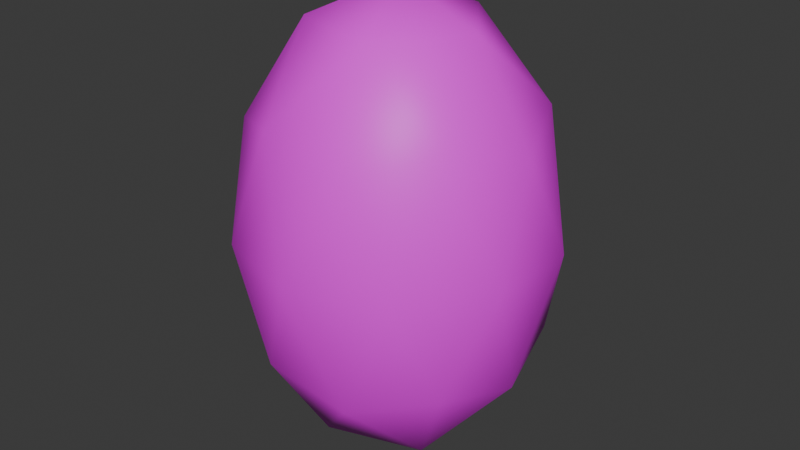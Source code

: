 # Source: Tree3.blend  (saved by Blender 4.0.36; exported with 4.5.12 LTS)
import bpy
from mathutils import Matrix  # noqa: F401  (used for matrix-valued properties, if any)

bpy.ops.wm.read_factory_settings(use_empty=True)
scene = bpy.context.scene
scene.name = 'Scene'

# ---- collections
col_collection = bpy.data.collections.new('Collection'); scene.collection.children.link(col_collection)

# ---- images (referenced by path relative to the original .blend; pixels are not part of the script)
import os
ASSET_DIR = os.environ.get("B2B_ASSET_DIR", "")  # directory of the original .blend (textures are referenced by path, not embedded)
HERE = os.path.dirname(os.path.abspath(__file__))  # packed textures are extracted next to this script under _unpacked/

def load_image(name, relpath, width, height, colorspace="sRGB"):
    """Load a texture the original file referenced (path relative to the .blend, or extracted next to this script)."""
    p = next((c for c in (os.path.join(HERE, relpath), os.path.join(ASSET_DIR, relpath)) if relpath and os.path.exists(c)), "")
    if p:
        img = bpy.data.images.load(p, check_existing=True)
        img.name = name
    else:  # same state as the original file: an image datablock whose file is absent (Cycles renders it pink)
        img = bpy.data.images.new(name, width, height)
        img.source = "FILE"
        img.filepath = "//" + (relpath or name)
    img.colorspace_settings.name = colorspace
    return img
img_df_colorpalette_png = load_image('DF_ColorPalette.png', 'DF_ColorPalette.png', 1024, 1024, 'sRGB')

# ---- materials (node trees are filled in below, after node groups)
mat_material = bpy.data.materials.new('Material')
mat_material.use_transparent_shadow = False

# ---- node groups
ng_auto_smooth = bpy.data.node_groups.new('Auto Smooth', 'GeometryNodeTree')
_s = ng_auto_smooth.interface.new_socket(name='Geometry', in_out='OUTPUT', socket_type='NodeSocketGeometry')
_s = ng_auto_smooth.interface.new_socket(name='Geometry', in_out='INPUT', socket_type='NodeSocketGeometry')
_s = ng_auto_smooth.interface.new_socket(name='Angle', in_out='INPUT', socket_type='NodeSocketFloat')
_s.subtype = 'ANGLE'
_s.min_value = 0.0
_s.max_value = 3.142
ng_auto_smooth.is_modifier = True
_N = ng_auto_smooth.nodes; _L = ng_auto_smooth.links
n0 = _N.new('NodeGroupOutput'); n0.name = 'Group Output'; n0.location = (480, -100)
n1 = _N.new('NodeGroupInput'); n1.name = 'Group Input'; n1.location = (-420, -300)
n2 = _N.new('NodeGroupInput'); n2.name = 'Group Input.001'; n2.location = (-60, -100)
n3 = _N.new('GeometryNodeSetShadeSmooth'); n3.name = 'Set Shade Smooth'; n3.location = (120, -100)
n3.domain = 'EDGE'
n4 = _N.new('GeometryNodeSetShadeSmooth'); n4.name = 'Set Shade Smooth.001'; n4.location = (300, -100)
n5 = _N.new('GeometryNodeInputMeshEdgeAngle'); n5.name = 'Edge Angle'; n5.location = (-420, -220)
n6 = _N.new('GeometryNodeInputEdgeSmooth'); n6.name = 'Is Edge Smooth'; n6.location = (-60, -160)
n7 = _N.new('GeometryNodeInputShadeSmooth'); n7.name = 'Is Face Smooth'; n7.location = (-240, -340)
n8 = _N.new('FunctionNodeBooleanMath'); n8.name = 'Boolean Math'; n8.location = (-60, -220)
n9 = _N.new('FunctionNodeCompare'); n9.name = 'Compare'; n9.location = (-240, -180)
n9.operation = 'LESS_EQUAL'
_L.new(n5.outputs[0], n9.inputs[0])
_L.new(n4.outputs[0], n0.inputs[0])
_L.new(n1.outputs[1], n9.inputs[1])
_L.new(n9.outputs[0], n8.inputs[0])
_L.new(n7.outputs[0], n8.inputs[1])
_L.new(n2.outputs[0], n3.inputs[0])
_L.new(n6.outputs[0], n3.inputs[1])
_L.new(n3.outputs[0], n4.inputs[0])
_L.new(n8.outputs[0], n3.inputs[2])
n0.is_active_output = True

# ---- material node trees
mat_material.use_nodes = True; mat_material.node_tree.nodes.clear()
_N = mat_material.node_tree.nodes; _L = mat_material.node_tree.links
n0 = _N.new('ShaderNodeBsdfPrincipled'); n0.name = 'Principled BSDF'; n0.location = (10, 300)
n0.inputs[3].default_value = 1.45
n1 = _N.new('ShaderNodeOutputMaterial'); n1.name = 'Material Output'; n1.location = (300, 300)
n2 = _N.new('ShaderNodeTexImage'); n2.name = 'Image Texture'; n2.location = (-382, 159)
n2.image = img_df_colorpalette_png
n2.interpolation = 'Closest'
_L.new(n0.outputs[0], n1.inputs[0])
_L.new(n2.outputs[0], n0.inputs[0])
n1.is_active_output = True

# ---- world
world_world = bpy.data.worlds.new('World'); scene.world = world_world
world_world.use_nodes = True; world_world.node_tree.nodes.clear()
_N = world_world.node_tree.nodes; _L = world_world.node_tree.links
n0 = _N.new('ShaderNodeOutputWorld'); n0.name = 'World Output'; n0.location = (300, 300)
n1 = _N.new('ShaderNodeBackground'); n1.name = 'Background'; n1.location = (10, 300)
n1.inputs[0].default_value = (0.05088, 0.05088, 0.05088, 1.0)
_L.new(n1.outputs[0], n0.inputs[0])
n0.is_active_output = True
world_world.color = (0.05088, 0.05088, 0.05088)
world_world.use_sun_shadow = False
world_world.sun_shadow_jitter_overblur = 0.0

# ---- meshes
me_icosphere = bpy.data.meshes.new('Icosphere')
me_icosphere.from_pydata([(0.0, 0.0, 0.0), (0.7236, -0.5257, 0.5528), (-0.2764, -0.8506, 0.5528), (-0.8944, 0.0, 0.5528), (-0.2764, 0.8506, 0.5528), (0.7236, 0.5257, 0.5528), (0.2764, -0.8506, 1.447), (-0.7236, -0.5257, 1.447), (-0.7236, 0.5257, 1.447), (0.2764, 0.8506, 1.447), (0.8944, 0.0, 1.447), (0.0, 0.0, 2.0), (-0.1625, -0.5, 0.1493), (0.4253, -0.309, 0.1493), (0.2629, -0.809, 0.4743), (0.8506, 0.0, 0.4743), (0.4253, 0.309, 0.1493), (-0.5257, 0.0, 0.1493), (-0.6882, -0.5, 0.4743), (-0.1625, 0.5, 0.1493), (-0.6882, 0.5, 0.4743), (0.2629, 0.809, 0.4743), (0.9511, -0.309, 1.0), (0.9511, 0.309, 1.0), (0.0, -1.0, 1.0), (0.5878, -0.809, 1.0), (-0.9511, -0.309, 1.0), (-0.5878, -0.809, 1.0), (-0.5878, 0.809, 1.0), (-0.9511, 0.309, 1.0), (0.5878, 0.809, 1.0), (0.0, 1.0, 1.0), (0.6882, -0.5, 1.526), (-0.2629, -0.809, 1.526), (-0.8506, 0.0, 1.526), (-0.2629, 0.809, 1.526), (0.6882, 0.5, 1.526), (0.1625, -0.5, 1.851), (0.5257, 0.0, 1.851), (-0.4253, -0.309, 1.851), (-0.4253, 0.309, 1.851), (0.1625, 0.5, 1.851)], [], [(0, 13, 12), (1, 13, 15), (0, 12, 17), (0, 17, 19), (0, 19, 16), (1, 15, 22), (2, 14, 24), (3, 18, 26), (4, 20, 28), (5, 21, 30), (1, 22, 25), (2, 24, 27), (3, 26, 29), (4, 28, 31), (5, 30, 23), (6, 32, 37), (7, 33, 39), (8, 34, 40), (9, 35, 41), (10, 36, 38), (38, 41, 11), (38, 36, 41), (36, 9, 41), (41, 40, 11), (41, 35, 40), (35, 8, 40), (40, 39, 11), (40, 34, 39), (34, 7, 39), (39, 37, 11), (39, 33, 37), (33, 6, 37), (37, 38, 11), (37, 32, 38), (32, 10, 38), (23, 36, 10), (23, 30, 36), (30, 9, 36), (31, 35, 9), (31, 28, 35), (28, 8, 35), (29, 34, 8), (29, 26, 34), (26, 7, 34), (27, 33, 7), (27, 24, 33), (24, 6, 33), (25, 32, 6), (25, 22, 32), (22, 10, 32), (30, 31, 9), (30, 21, 31), (21, 4, 31), (28, 29, 8), (28, 20, 29), (20, 3, 29), (26, 27, 7), (26, 18, 27), (18, 2, 27), (24, 25, 6), (24, 14, 25), (14, 1, 25), (22, 23, 10), (22, 15, 23), (15, 5, 23), (16, 21, 5), (16, 19, 21), (19, 4, 21), (19, 20, 4), (19, 17, 20), (17, 3, 20), (17, 18, 3), (17, 12, 18), (12, 2, 18), (15, 16, 5), (15, 13, 16), (13, 0, 16), (12, 14, 2), (12, 13, 14), (13, 1, 14)])
me_icosphere.polygons.foreach_set('use_smooth', [True] * 80)
_uv = me_icosphere.uv_layers.new(name='UVMap')
_uv.uv.foreach_set('vector', [0.3055, 0.7825, 0.3055, 0.7825, 0.3055, 0.7825, 0.3055, 0.7825, 0.3055, 0.7825, 0.3055, 0.7825, 0.3055, 0.7825, 0.3055, 0.7825, 0.3055, 0.7825, 0.3055, 0.7825, 0.3055, 0.7825, 0.3055, 0.7825, 0.3055, 0.7825, 0.3055, 0.7825, 0.3055, 0.7825, 0.3055, 0.7825, 0.3055, 0.7825, 0.3055, 0.7825, 0.3055, 0.7825, 0.3055, 0.7825, 0.3055, 0.7825, 0.3055, 0.7825, 0.3055, 0.7825, 0.3055, 0.7825, 0.3055, 0.7825, 0.3055, 0.7825, 0.3055, 0.7825, 0.3055, 0.7825, 0.3055, 0.7825, 0.3055, 0.7825, 0.3055, 0.7825, 0.3055, 0.7825, 0.3055, 0.7825, 0.3055, 0.7825, 0.3055, 0.7825, 0.3055, 0.7825, 0.3055, 0.7825, 0.3055, 0.7825, 0.3055, 0.7825, 0.3055, 0.7825, 0.3055, 0.7825, 0.3055, 0.7825, 0.3055, 0.7825, 0.3055, 0.7825, 0.3055, 0.7825, 0.3055, 0.7825, 0.3055, 0.7825, 0.3055, 0.7825, 0.3055, 0.7825, 0.3055, 0.7825, 0.3055, 0.7825, 0.3055, 0.7825, 0.3055, 0.7825, 0.3055, 0.7825, 0.3055, 0.7825, 0.3055, 0.7825, 0.3055, 0.7825, 0.3055, 0.7825, 0.3055, 0.7825, 0.3055, 0.7825, 0.3055, 0.7825, 0.3055, 0.7825, 0.3055, 0.7825, 0.3055, 0.7825, 0.3055, 0.7825, 0.3055, 0.7825, 0.3055, 0.7825, 0.3055, 0.7825, 0.3055, 0.7825, 0.3055, 0.7825, 0.3055, 0.7825, 0.3055, 0.7825, 0.3055, 0.7825, 0.3055, 0.7825, 0.3055, 0.7825, 0.3055, 0.7825, 0.3055, 0.7825, 0.3055, 0.7825, 0.3055, 0.7825, 0.3055, 0.7825, 0.3055, 0.7825, 0.3055, 0.7825, 0.3055, 0.7825, 0.3055, 0.7825, 0.3055, 0.7825, 0.3055, 0.7825, 0.3055, 0.7825, 0.3055, 0.7825, 0.3055, 0.7825, 0.3055, 0.7825, 0.3055, 0.7825, 0.3055, 0.7825, 0.3055, 0.7825, 0.3055, 0.7825, 0.3055, 0.7825, 0.3055, 0.7825, 0.3055, 0.7825, 0.3055, 0.7825, 0.3055, 0.7825, 0.3055, 0.7825, 0.3055, 0.7825, 0.3055, 0.7825, 0.3055, 0.7825, 0.3055, 0.7825, 0.3055, 0.7825, 0.3055, 0.7825, 0.3055, 0.7825, 0.3055, 0.7825, 0.3055, 0.7825, 0.3055, 0.7825, 0.3055, 0.7825, 0.3055, 0.7825, 0.3055, 0.7825, 0.3055, 0.7825, 0.3055, 0.7825, 0.3055, 0.7825, 0.3055, 0.7825, 0.3055, 0.7825, 0.3055, 0.7825, 0.3055, 0.7825, 0.3055, 0.7825, 0.3055, 0.7825, 0.3055, 0.7825, 0.3055, 0.7825, 0.3055, 0.7825, 0.3055, 0.7825, 0.3055, 0.7825, 0.3055, 0.7825, 0.3055, 0.7825, 0.3055, 0.7825, 0.3055, 0.7825, 0.3055, 0.7825, 0.3055, 0.7825, 0.3055, 0.7825, 0.3055, 0.7825, 0.3055, 0.7825, 0.3055, 0.7825, 0.3055, 0.7825, 0.3055, 0.7825, 0.3055, 0.7825, 0.3055, 0.7825, 0.3055, 0.7825, 0.3055, 0.7825, 0.3055, 0.7825, 0.3055, 0.7825, 0.3055, 0.7825, 0.3055, 0.7825, 0.3055, 0.7825, 0.3055, 0.7825, 0.3055, 0.7825, 0.3055, 0.7825, 0.3055, 0.7825, 0.3055, 0.7825, 0.3055, 0.7825, 0.3055, 0.7825, 0.3055, 0.7825, 0.3055, 0.7825, 0.3055, 0.7825, 0.3055, 0.7825, 0.3055, 0.7825, 0.3055, 0.7825, 0.3055, 0.7825, 0.3055, 0.7825, 0.3055, 0.7825, 0.3055, 0.7825, 0.3055, 0.7825, 0.3055, 0.7825, 0.3055, 0.7825, 0.3055, 0.7825, 0.3055, 0.7825, 0.3055, 0.7825, 0.3055, 0.7825, 0.3055, 0.7825, 0.3055, 0.7825, 0.3055, 0.7825, 0.3055, 0.7825, 0.3055, 0.7825, 0.3055, 0.7825, 0.3055, 0.7825, 0.3055, 0.7825, 0.3055, 0.7825, 0.3055, 0.7825, 0.3055, 0.7825, 0.3055, 0.7825, 0.3055, 0.7825, 0.3055, 0.7825, 0.3055, 0.7825, 0.3055, 0.7825, 0.3055, 0.7825, 0.3055, 0.7825, 0.3055, 0.7825, 0.3055, 0.7825, 0.3055, 0.7825, 0.3055, 0.7825, 0.3055, 0.7825, 0.3055, 0.7825, 0.3055, 0.7825, 0.3055, 0.7825, 0.3055, 0.7825, 0.3055, 0.7825, 0.3055, 0.7825, 0.3055, 0.7825, 0.3055, 0.7825, 0.3055, 0.7825, 0.3055, 0.7825, 0.3055, 0.7825, 0.3055, 0.7825, 0.3055, 0.7825, 0.3055, 0.7825, 0.3055, 0.7825, 0.3055, 0.7825, 0.3055, 0.7825, 0.3055, 0.7825, 0.3055, 0.7825, 0.3055, 0.7825, 0.3055, 0.7825, 0.3055, 0.7825, 0.3055, 0.7825, 0.3055, 0.7825, 0.3055, 0.7825, 0.3055, 0.7825, 0.3055, 0.7825, 0.3055, 0.7825, 0.3055, 0.7825, 0.3055, 0.7825, 0.3055, 0.7825, 0.3055, 0.7825, 0.3055, 0.7825, 0.3055, 0.7825, 0.3055, 0.7825, 0.3055, 0.7825, 0.3055, 0.7825, 0.3055, 0.7825, 0.3055, 0.7825, 0.3055, 0.7825, 0.3055, 0.7825, 0.3055, 0.7825, 0.3055, 0.7825, 0.3055, 0.7825, 0.3055, 0.7825])
me_icosphere.materials.append(mat_material)
me_icosphere.update()

# ---- objects
ob_tree = bpy.data.objects.new('Tree', me_icosphere)

# ---- transforms, parenting, visibility, modifiers, constraints
ob_tree.location = (0.0, 0.0, 0.0)
ob_tree.scale = (2.0, 2.0, 3.0)
_m = ob_tree.modifiers.new('Auto Smooth', 'NODES')
_m.node_group = ng_auto_smooth
_gi = [s.identifier for s in ng_auto_smooth.interface.items_tree if s.item_type == 'SOCKET' and s.in_out == 'INPUT']
_m[_gi[1]] = 0.5236  # Angle

# ---- collection membership
col_collection.objects.link(ob_tree)

# ---- scene / render settings (as saved in the file)
scene.frame_start = 1; scene.frame_end = 250; scene.frame_set(1)
scene.render.engine = 'BLENDER_EEVEE_NEXT'
scene.cycles.sampling_pattern = 'TABULATED_SOBOL'
bpy.context.view_layer.update()

# ---- added for rendering (the .blend has no active camera and no usable light): camera, sun
cam_auto = bpy.data.cameras.new('AutoCamera')
cam_auto.lens = 50.0
cam_auto.sensor_width = 36.0
cam_auto.clip_end = 1000.0
ob_auto_camera = bpy.data.objects.new('AutoCamera', cam_auto)
scene.collection.objects.link(ob_auto_camera)
ob_auto_camera.location = (7.5434, -9.05208, 9.03472)
ob_auto_camera.rotation_euler = (1.09748, -7.21219e-08, 0.694738)
scene.camera = ob_auto_camera
light_auto_sun = bpy.data.lights.new('AutoSun', 'SUN')
light_auto_sun.energy = 3.0
light_auto_sun.angle = 0.0523599
ob_auto_sun = bpy.data.objects.new('AutoSun', light_auto_sun)
scene.collection.objects.link(ob_auto_sun)
ob_auto_sun.rotation_euler = (0.872665, 0.174533, 0.523599)
bpy.context.view_layer.update()
